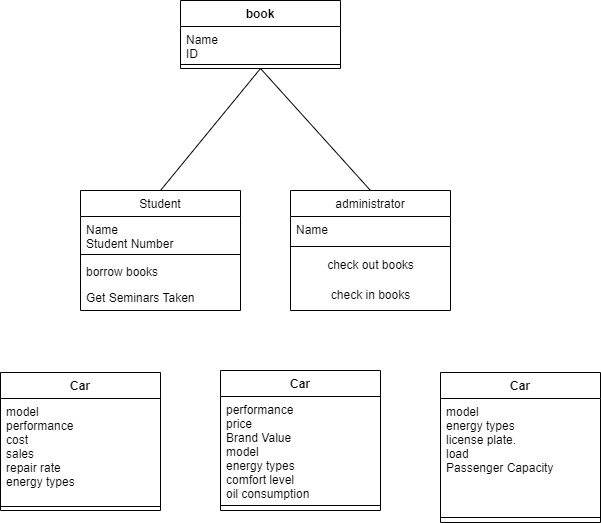

The diagram above was exported from draw.io. Its source (the exported page's mxGraphModel, read from the mxfile embedded in the PNG):
<mxGraphModel dx="682" dy="897" grid="1" gridSize="10" guides="1" tooltips="1" connect="1" arrows="1" fold="1" page="1" pageScale="1" pageWidth="827" pageHeight="1169" math="0" shadow="0">
  <root>
    <mxCell id="WIyWlLk6GJQsqaUBKTNV-0" />
    <mxCell id="WIyWlLk6GJQsqaUBKTNV-1" parent="WIyWlLk6GJQsqaUBKTNV-0" />
    <mxCell id="zkfFHV4jXpPFQw0GAbJ--6" value="Student" style="swimlane;fontStyle=0;align=center;verticalAlign=top;childLayout=stackLayout;horizontal=1;startSize=26;horizontalStack=0;resizeParent=1;resizeLast=0;collapsible=1;marginBottom=0;rounded=0;shadow=0;strokeWidth=1;" parent="WIyWlLk6GJQsqaUBKTNV-1" vertex="1">
      <mxGeometry x="120" y="360" width="160" height="120" as="geometry">
        <mxRectangle x="130" y="380" width="160" height="26" as="alternateBounds" />
      </mxGeometry>
    </mxCell>
    <mxCell id="zkfFHV4jXpPFQw0GAbJ--7" value="Name&#10;Student Number" style="text;align=left;verticalAlign=top;spacingLeft=4;spacingRight=4;overflow=hidden;rotatable=0;points=[[0,0.5],[1,0.5]];portConstraint=eastwest;" parent="zkfFHV4jXpPFQw0GAbJ--6" vertex="1">
      <mxGeometry y="26" width="160" height="34" as="geometry" />
    </mxCell>
    <mxCell id="zkfFHV4jXpPFQw0GAbJ--9" value="" style="line;html=1;strokeWidth=1;align=left;verticalAlign=middle;spacingTop=-1;spacingLeft=3;spacingRight=3;rotatable=0;labelPosition=right;points=[];portConstraint=eastwest;" parent="zkfFHV4jXpPFQw0GAbJ--6" vertex="1">
      <mxGeometry y="60" width="160" height="8" as="geometry" />
    </mxCell>
    <mxCell id="zkfFHV4jXpPFQw0GAbJ--10" value="borrow books" style="text;align=left;verticalAlign=top;spacingLeft=4;spacingRight=4;overflow=hidden;rotatable=0;points=[[0,0.5],[1,0.5]];portConstraint=eastwest;fontStyle=0" parent="zkfFHV4jXpPFQw0GAbJ--6" vertex="1">
      <mxGeometry y="68" width="160" height="26" as="geometry" />
    </mxCell>
    <mxCell id="zkfFHV4jXpPFQw0GAbJ--11" value="Get Seminars Taken" style="text;align=left;verticalAlign=top;spacingLeft=4;spacingRight=4;overflow=hidden;rotatable=0;points=[[0,0.5],[1,0.5]];portConstraint=eastwest;" parent="zkfFHV4jXpPFQw0GAbJ--6" vertex="1">
      <mxGeometry y="94" width="160" height="26" as="geometry" />
    </mxCell>
    <mxCell id="zkfFHV4jXpPFQw0GAbJ--13" value="administrator" style="swimlane;fontStyle=0;align=center;verticalAlign=top;childLayout=stackLayout;horizontal=1;startSize=26;horizontalStack=0;resizeParent=1;resizeLast=0;collapsible=1;marginBottom=0;rounded=0;shadow=0;strokeWidth=1;" parent="WIyWlLk6GJQsqaUBKTNV-1" vertex="1">
      <mxGeometry x="330" y="360" width="160" height="120" as="geometry">
        <mxRectangle x="340" y="380" width="170" height="26" as="alternateBounds" />
      </mxGeometry>
    </mxCell>
    <mxCell id="zkfFHV4jXpPFQw0GAbJ--14" value="Name" style="text;align=left;verticalAlign=top;spacingLeft=4;spacingRight=4;overflow=hidden;rotatable=0;points=[[0,0.5],[1,0.5]];portConstraint=eastwest;" parent="zkfFHV4jXpPFQw0GAbJ--13" vertex="1">
      <mxGeometry y="26" width="160" height="26" as="geometry" />
    </mxCell>
    <mxCell id="zkfFHV4jXpPFQw0GAbJ--15" value="" style="line;html=1;strokeWidth=1;align=left;verticalAlign=middle;spacingTop=-1;spacingLeft=3;spacingRight=3;rotatable=0;labelPosition=right;points=[];portConstraint=eastwest;" parent="zkfFHV4jXpPFQw0GAbJ--13" vertex="1">
      <mxGeometry y="52" width="160" height="8" as="geometry" />
    </mxCell>
    <mxCell id="NJbaPvwD0PEJ-T9d9Cz--1" value="check out books" style="text;html=1;align=center;verticalAlign=middle;resizable=0;points=[];autosize=1;strokeColor=none;fillColor=none;" vertex="1" parent="zkfFHV4jXpPFQw0GAbJ--13">
      <mxGeometry y="60" width="160" height="30" as="geometry" />
    </mxCell>
    <mxCell id="NJbaPvwD0PEJ-T9d9Cz--2" value="check in books" style="text;html=1;align=center;verticalAlign=middle;resizable=0;points=[];autosize=1;strokeColor=none;fillColor=none;" vertex="1" parent="zkfFHV4jXpPFQw0GAbJ--13">
      <mxGeometry y="90" width="160" height="30" as="geometry" />
    </mxCell>
    <mxCell id="NJbaPvwD0PEJ-T9d9Cz--4" value="book" style="swimlane;fontStyle=1;align=center;verticalAlign=top;childLayout=stackLayout;horizontal=1;startSize=26;horizontalStack=0;resizeParent=1;resizeParentMax=0;resizeLast=0;collapsible=1;marginBottom=0;" vertex="1" parent="WIyWlLk6GJQsqaUBKTNV-1">
      <mxGeometry x="220" y="170" width="160" height="68" as="geometry" />
    </mxCell>
    <mxCell id="NJbaPvwD0PEJ-T9d9Cz--5" value="Name&#10;ID" style="text;strokeColor=none;fillColor=none;align=left;verticalAlign=top;spacingLeft=4;spacingRight=4;overflow=hidden;rotatable=0;points=[[0,0.5],[1,0.5]];portConstraint=eastwest;" vertex="1" parent="NJbaPvwD0PEJ-T9d9Cz--4">
      <mxGeometry y="26" width="160" height="34" as="geometry" />
    </mxCell>
    <mxCell id="NJbaPvwD0PEJ-T9d9Cz--6" value="" style="line;strokeWidth=1;fillColor=none;align=left;verticalAlign=middle;spacingTop=-1;spacingLeft=3;spacingRight=3;rotatable=0;labelPosition=right;points=[];portConstraint=eastwest;strokeColor=inherit;" vertex="1" parent="NJbaPvwD0PEJ-T9d9Cz--4">
      <mxGeometry y="60" width="160" height="8" as="geometry" />
    </mxCell>
    <mxCell id="NJbaPvwD0PEJ-T9d9Cz--10" value="" style="endArrow=none;html=1;rounded=0;entryX=0.5;entryY=1;entryDx=0;entryDy=0;exitX=0.5;exitY=0;exitDx=0;exitDy=0;" edge="1" parent="WIyWlLk6GJQsqaUBKTNV-1" source="zkfFHV4jXpPFQw0GAbJ--6" target="NJbaPvwD0PEJ-T9d9Cz--4">
      <mxGeometry width="50" height="50" relative="1" as="geometry">
        <mxPoint x="330" y="480" as="sourcePoint" />
        <mxPoint x="380" y="430" as="targetPoint" />
      </mxGeometry>
    </mxCell>
    <mxCell id="NJbaPvwD0PEJ-T9d9Cz--11" value="" style="endArrow=none;html=1;rounded=0;entryX=0.5;entryY=1;entryDx=0;entryDy=0;exitX=0.5;exitY=0;exitDx=0;exitDy=0;" edge="1" parent="WIyWlLk6GJQsqaUBKTNV-1" source="zkfFHV4jXpPFQw0GAbJ--13" target="NJbaPvwD0PEJ-T9d9Cz--4">
      <mxGeometry width="50" height="50" relative="1" as="geometry">
        <mxPoint x="330" y="480" as="sourcePoint" />
        <mxPoint x="380" y="430" as="targetPoint" />
      </mxGeometry>
    </mxCell>
    <mxCell id="NJbaPvwD0PEJ-T9d9Cz--12" value="Car" style="swimlane;fontStyle=1;align=center;verticalAlign=top;childLayout=stackLayout;horizontal=1;startSize=26;horizontalStack=0;resizeParent=1;resizeParentMax=0;resizeLast=0;collapsible=1;marginBottom=0;" vertex="1" parent="WIyWlLk6GJQsqaUBKTNV-1">
      <mxGeometry x="40" y="542" width="160" height="138" as="geometry" />
    </mxCell>
    <mxCell id="NJbaPvwD0PEJ-T9d9Cz--13" value="model&#10;performance&#10;cost&#10;sales&#10;repair rate&#10;energy types" style="text;strokeColor=none;fillColor=none;align=left;verticalAlign=top;spacingLeft=4;spacingRight=4;overflow=hidden;rotatable=0;points=[[0,0.5],[1,0.5]];portConstraint=eastwest;" vertex="1" parent="NJbaPvwD0PEJ-T9d9Cz--12">
      <mxGeometry y="26" width="160" height="104" as="geometry" />
    </mxCell>
    <mxCell id="NJbaPvwD0PEJ-T9d9Cz--14" value="" style="line;strokeWidth=1;fillColor=none;align=left;verticalAlign=middle;spacingTop=-1;spacingLeft=3;spacingRight=3;rotatable=0;labelPosition=right;points=[];portConstraint=eastwest;strokeColor=inherit;" vertex="1" parent="NJbaPvwD0PEJ-T9d9Cz--12">
      <mxGeometry y="130" width="160" height="8" as="geometry" />
    </mxCell>
    <mxCell id="NJbaPvwD0PEJ-T9d9Cz--16" value="Car" style="swimlane;fontStyle=1;align=center;verticalAlign=top;childLayout=stackLayout;horizontal=1;startSize=26;horizontalStack=0;resizeParent=1;resizeParentMax=0;resizeLast=0;collapsible=1;marginBottom=0;" vertex="1" parent="WIyWlLk6GJQsqaUBKTNV-1">
      <mxGeometry x="260" y="540" width="160" height="140" as="geometry" />
    </mxCell>
    <mxCell id="NJbaPvwD0PEJ-T9d9Cz--17" value="performance&#10;price&#10;Brand Value&#10;model&#10;energy types&#10;comfort level&#10;oil consumption&#10;" style="text;strokeColor=none;fillColor=none;align=left;verticalAlign=top;spacingLeft=4;spacingRight=4;overflow=hidden;rotatable=0;points=[[0,0.5],[1,0.5]];portConstraint=eastwest;" vertex="1" parent="NJbaPvwD0PEJ-T9d9Cz--16">
      <mxGeometry y="26" width="160" height="104" as="geometry" />
    </mxCell>
    <mxCell id="NJbaPvwD0PEJ-T9d9Cz--18" value="" style="line;strokeWidth=1;fillColor=none;align=left;verticalAlign=middle;spacingTop=-1;spacingLeft=3;spacingRight=3;rotatable=0;labelPosition=right;points=[];portConstraint=eastwest;strokeColor=inherit;" vertex="1" parent="NJbaPvwD0PEJ-T9d9Cz--16">
      <mxGeometry y="130" width="160" height="10" as="geometry" />
    </mxCell>
    <mxCell id="NJbaPvwD0PEJ-T9d9Cz--21" value="Car" style="swimlane;fontStyle=1;align=center;verticalAlign=top;childLayout=stackLayout;horizontal=1;startSize=26;horizontalStack=0;resizeParent=1;resizeParentMax=0;resizeLast=0;collapsible=1;marginBottom=0;" vertex="1" parent="WIyWlLk6GJQsqaUBKTNV-1">
      <mxGeometry x="480" y="542" width="160" height="150" as="geometry" />
    </mxCell>
    <mxCell id="NJbaPvwD0PEJ-T9d9Cz--22" value="model&#10;energy types&#10;license plate.&#10;load&#10;Passenger Capacity&#10;" style="text;strokeColor=none;fillColor=none;align=left;verticalAlign=top;spacingLeft=4;spacingRight=4;overflow=hidden;rotatable=0;points=[[0,0.5],[1,0.5]];portConstraint=eastwest;" vertex="1" parent="NJbaPvwD0PEJ-T9d9Cz--21">
      <mxGeometry y="26" width="160" height="114" as="geometry" />
    </mxCell>
    <mxCell id="NJbaPvwD0PEJ-T9d9Cz--23" value="" style="line;strokeWidth=1;fillColor=none;align=left;verticalAlign=middle;spacingTop=-1;spacingLeft=3;spacingRight=3;rotatable=0;labelPosition=right;points=[];portConstraint=eastwest;strokeColor=inherit;" vertex="1" parent="NJbaPvwD0PEJ-T9d9Cz--21">
      <mxGeometry y="140" width="160" height="10" as="geometry" />
    </mxCell>
  </root>
</mxGraphModel>